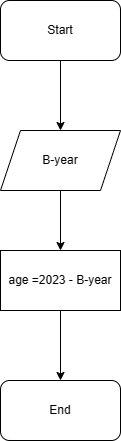

The diagram above was exported from draw.io. Its source (the exported page's mxGraphModel, read from the mxfile embedded in the PNG):
<mxGraphModel dx="1434" dy="788" grid="1" gridSize="10" guides="1" tooltips="1" connect="1" arrows="1" fold="1" page="1" pageScale="1" pageWidth="827" pageHeight="1169" math="0" shadow="0">
  <root>
    <mxCell id="0" />
    <mxCell id="1" parent="0" />
    <mxCell id="PCAT06AaR04JO_0mtOYO-3" style="edgeStyle=orthogonalEdgeStyle;rounded=0;orthogonalLoop=1;jettySize=auto;html=1;exitX=0.5;exitY=1;exitDx=0;exitDy=0;" edge="1" parent="1" source="PCAT06AaR04JO_0mtOYO-1" target="PCAT06AaR04JO_0mtOYO-2">
      <mxGeometry relative="1" as="geometry" />
    </mxCell>
    <mxCell id="PCAT06AaR04JO_0mtOYO-1" value="Start" style="rounded=1;whiteSpace=wrap;html=1;" vertex="1" parent="1">
      <mxGeometry x="354" y="30" width="120" height="60" as="geometry" />
    </mxCell>
    <mxCell id="_l6ClskSvcyxv7_hGZpE-4" style="edgeStyle=orthogonalEdgeStyle;rounded=0;orthogonalLoop=1;jettySize=auto;html=1;entryX=0.5;entryY=0;entryDx=0;entryDy=0;" edge="1" parent="1" source="PCAT06AaR04JO_0mtOYO-2" target="_l6ClskSvcyxv7_hGZpE-3">
      <mxGeometry relative="1" as="geometry" />
    </mxCell>
    <mxCell id="PCAT06AaR04JO_0mtOYO-2" value="B-year" style="shape=parallelogram;perimeter=parallelogramPerimeter;whiteSpace=wrap;html=1;fixedSize=1;" vertex="1" parent="1">
      <mxGeometry x="354" y="160" width="120" height="60" as="geometry" />
    </mxCell>
    <mxCell id="_l6ClskSvcyxv7_hGZpE-6" style="edgeStyle=orthogonalEdgeStyle;rounded=0;orthogonalLoop=1;jettySize=auto;html=1;entryX=0.5;entryY=0;entryDx=0;entryDy=0;" edge="1" parent="1" source="_l6ClskSvcyxv7_hGZpE-3" target="_l6ClskSvcyxv7_hGZpE-5">
      <mxGeometry relative="1" as="geometry" />
    </mxCell>
    <mxCell id="_l6ClskSvcyxv7_hGZpE-3" value="age =2023 - B-year" style="rounded=0;whiteSpace=wrap;html=1;" vertex="1" parent="1">
      <mxGeometry x="354" y="280" width="120" height="60" as="geometry" />
    </mxCell>
    <mxCell id="_l6ClskSvcyxv7_hGZpE-5" value="End" style="rounded=1;whiteSpace=wrap;html=1;" vertex="1" parent="1">
      <mxGeometry x="354" y="410" width="120" height="60" as="geometry" />
    </mxCell>
  </root>
</mxGraphModel>